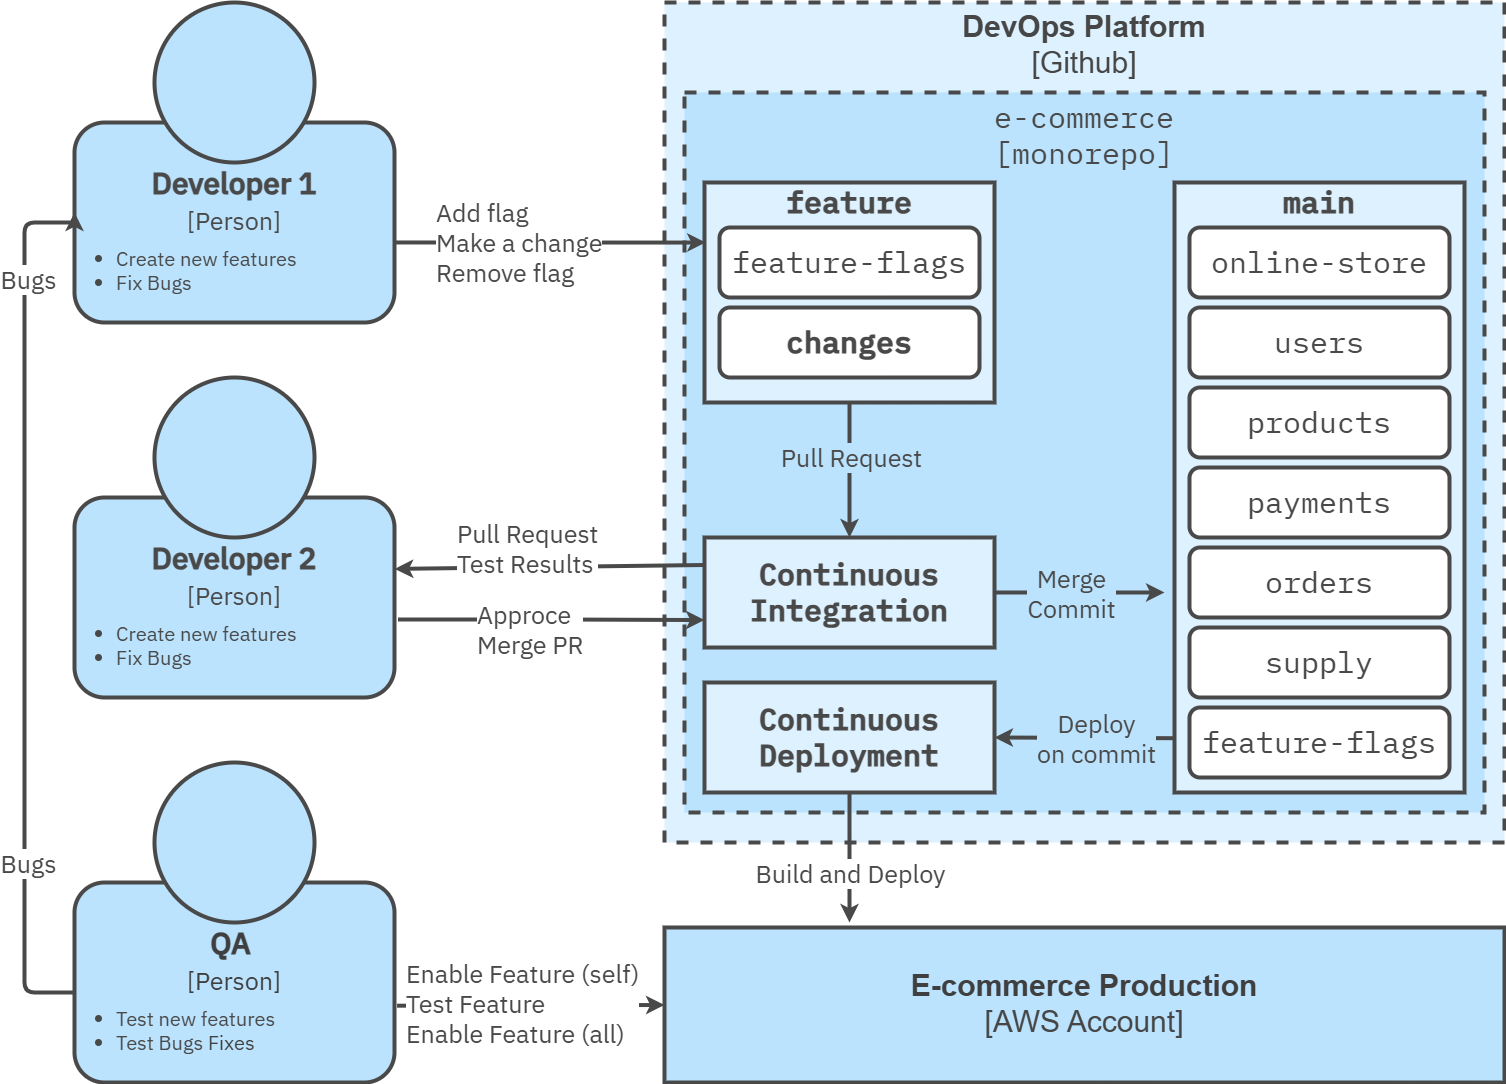

The diagram above was exported from draw.io. Its source (the exported page's mxGraphModel, read from the mxfile embedded in the PNG):
<mxGraphModel dx="3200" dy="2278" grid="1" gridSize="10" guides="1" tooltips="1" connect="1" arrows="1" fold="1" page="1" pageScale="1" pageWidth="1080" pageHeight="1950" background="#FFFFFF" math="0" shadow="0">
  <root>
    <mxCell id="0" />
    <mxCell id="1" parent="0" />
    <mxCell id="50" value="&lt;font style=&quot;color: rgb(70, 70, 70);&quot;&gt;&lt;b&gt;DevOps Platform&lt;/b&gt;&lt;br&gt;[Github]&lt;/font&gt;" style="rounded=0;whiteSpace=wrap;html=1;fillColor=#DDF1FE;strokeColor=#494949;strokeWidth=4;perimeterSpacing=1;dashed=1;movable=1;resizable=1;rotatable=1;deletable=1;editable=1;locked=0;connectable=1;verticalAlign=top;fontSize=30;" parent="1" vertex="1">
      <mxGeometry x="1200" y="120" width="840" height="840" as="geometry" />
    </mxCell>
    <mxCell id="55" value="e-commerce&lt;div&gt;[monorepo]&lt;/div&gt;" style="rounded=0;whiteSpace=wrap;html=1;fillColor=#bbe3fe;strokeColor=#494949;strokeWidth=4;fontFamily=IBM Plex Mono;fontSource=https%3A%2F%2Ffonts.googleapis.com%2Fcss%3Ffamily%3DIBM%2BPlex%2BMono;fontSize=30;fontColor=#494949;verticalAlign=top;dashed=1;" parent="1" vertex="1">
      <mxGeometry x="1220" y="210" width="800" height="720" as="geometry" />
    </mxCell>
    <mxCell id="104" style="edgeStyle=none;shape=connector;rounded=1;html=1;exitX=0;exitY=0.911;exitDx=0;exitDy=0;entryX=1;entryY=0.5;entryDx=0;entryDy=0;strokeColor=#494949;strokeWidth=4;align=left;verticalAlign=middle;fontFamily=IBM Plex Sans;fontSource=https%3A%2F%2Ffonts.googleapis.com%2Fcss%3Ffamily%3DIBM%2BPlex%2BSans;fontSize=25;fontColor=#494949;labelBackgroundColor=default;resizable=0;endArrow=classic;exitPerimeter=0;" parent="1" source="57" target="79" edge="1">
      <mxGeometry relative="1" as="geometry" />
    </mxCell>
    <mxCell id="105" value="Deploy&lt;br&gt;&lt;div&gt;on commit&lt;/div&gt;" style="edgeLabel;html=1;align=center;verticalAlign=middle;resizable=0;points=[];fontFamily=IBM Plex Sans;fontSource=https%3A%2F%2Ffonts.googleapis.com%2Fcss%3Ffamily%3DIBM%2BPlex%2BSans;fontSize=25;fontColor=#494949;labelBackgroundColor=#BBE3FE;fillColor=none;gradientColor=none;" parent="104" vertex="1" connectable="0">
      <mxGeometry x="0.2098" y="1" relative="1" as="geometry">
        <mxPoint x="29" y="-1" as="offset" />
      </mxGeometry>
    </mxCell>
    <mxCell id="57" value="&lt;span style=&quot;font-size: 30px;&quot;&gt;main&lt;/span&gt;" style="rounded=0;whiteSpace=wrap;html=1;fillColor=#DDF1FE;strokeColor=#494949;strokeWidth=4;verticalAlign=top;labelPosition=center;verticalLabelPosition=middle;align=center;spacing=0;spacingTop=-3;fontFamily=IBM Plex Mono;fontSize=20;fontSource=https%3A%2F%2Ffonts.googleapis.com%2Fcss%3Ffamily%3DIBM%2BPlex%2BMono;fontStyle=1;fontColor=#494949;" parent="1" vertex="1">
      <mxGeometry x="1710" y="300" width="290" height="610" as="geometry" />
    </mxCell>
    <mxCell id="58" value="&lt;span style=&quot;font-size: 30px;&quot;&gt;orders&lt;/span&gt;" style="rounded=1;whiteSpace=wrap;html=1;fillColor=#FFFFFF;strokeColor=#494949;strokeWidth=4;verticalAlign=middle;labelPosition=center;verticalLabelPosition=middle;align=center;spacing=0;spacingTop=-3;fontFamily=IBM Plex Mono;fontSize=24;fontSource=https%3A%2F%2Ffonts.googleapis.com%2Fcss%3Ffamily%3DIBM%2BPlex%2BMono;fontStyle=0;fontColor=#494949;" parent="1" vertex="1">
      <mxGeometry x="1725" y="665" width="260" height="70" as="geometry" />
    </mxCell>
    <mxCell id="62" value="&lt;span style=&quot;font-size: 30px;&quot;&gt;online-store&lt;/span&gt;" style="rounded=1;whiteSpace=wrap;html=1;fillColor=#FFFFFF;strokeColor=#494949;strokeWidth=4;verticalAlign=middle;labelPosition=center;verticalLabelPosition=middle;align=center;spacing=0;spacingTop=-3;fontFamily=IBM Plex Mono;fontSize=24;fontSource=https%3A%2F%2Ffonts.googleapis.com%2Fcss%3Ffamily%3DIBM%2BPlex%2BMono;fontStyle=0;fontColor=#494949;" parent="1" vertex="1">
      <mxGeometry x="1725" y="345" width="260" height="70" as="geometry" />
    </mxCell>
    <mxCell id="63" value="&lt;span style=&quot;font-size: 30px;&quot;&gt;users&lt;/span&gt;" style="rounded=1;whiteSpace=wrap;html=1;fillColor=#FFFFFF;strokeColor=#494949;strokeWidth=4;verticalAlign=middle;labelPosition=center;verticalLabelPosition=middle;align=center;spacing=0;spacingTop=-3;fontFamily=IBM Plex Mono;fontSize=24;fontSource=https%3A%2F%2Ffonts.googleapis.com%2Fcss%3Ffamily%3DIBM%2BPlex%2BMono;fontStyle=0;fontColor=#494949;" parent="1" vertex="1">
      <mxGeometry x="1725" y="425" width="260" height="70" as="geometry" />
    </mxCell>
    <mxCell id="64" value="&lt;span style=&quot;font-size: 30px;&quot;&gt;products&lt;/span&gt;" style="rounded=1;whiteSpace=wrap;html=1;fillColor=#FFFFFF;strokeColor=#494949;strokeWidth=4;verticalAlign=middle;labelPosition=center;verticalLabelPosition=middle;align=center;spacing=0;spacingTop=-3;fontFamily=IBM Plex Mono;fontSize=24;fontSource=https%3A%2F%2Ffonts.googleapis.com%2Fcss%3Ffamily%3DIBM%2BPlex%2BMono;fontStyle=0;fontColor=#494949;" parent="1" vertex="1">
      <mxGeometry x="1725" y="505" width="260" height="70" as="geometry" />
    </mxCell>
    <mxCell id="65" value="&lt;span style=&quot;font-size: 30px;&quot;&gt;payments&lt;/span&gt;" style="rounded=1;whiteSpace=wrap;html=1;fillColor=#FFFFFF;strokeColor=#494949;strokeWidth=4;verticalAlign=middle;labelPosition=center;verticalLabelPosition=middle;align=center;spacing=0;spacingTop=-3;fontFamily=IBM Plex Mono;fontSize=24;fontSource=https%3A%2F%2Ffonts.googleapis.com%2Fcss%3Ffamily%3DIBM%2BPlex%2BMono;fontStyle=0;fontColor=#494949;" parent="1" vertex="1">
      <mxGeometry x="1725" y="585" width="260" height="70" as="geometry" />
    </mxCell>
    <mxCell id="66" value="&lt;span style=&quot;font-size: 30px;&quot;&gt;supply&lt;/span&gt;" style="rounded=1;whiteSpace=wrap;html=1;fillColor=#FFFFFF;strokeColor=#494949;strokeWidth=4;verticalAlign=middle;labelPosition=center;verticalLabelPosition=middle;align=center;spacing=0;spacingTop=-3;fontFamily=IBM Plex Mono;fontSize=24;fontSource=https%3A%2F%2Ffonts.googleapis.com%2Fcss%3Ffamily%3DIBM%2BPlex%2BMono;fontStyle=0;fontColor=#494949;" parent="1" vertex="1">
      <mxGeometry x="1725" y="745" width="260" height="70" as="geometry" />
    </mxCell>
    <mxCell id="67" value="&lt;span style=&quot;font-size: 30px;&quot;&gt;feature-flags&lt;/span&gt;" style="rounded=1;whiteSpace=wrap;html=1;fillColor=#FFFFFF;strokeColor=#494949;strokeWidth=4;verticalAlign=middle;labelPosition=center;verticalLabelPosition=middle;align=center;spacing=0;spacingTop=-3;fontFamily=IBM Plex Mono;fontSize=24;fontSource=https%3A%2F%2Ffonts.googleapis.com%2Fcss%3Ffamily%3DIBM%2BPlex%2BMono;fontStyle=0;fontColor=#494949;" parent="1" vertex="1">
      <mxGeometry x="1725" y="825" width="260" height="70" as="geometry" />
    </mxCell>
    <mxCell id="86" value="Add flag&lt;br&gt;Make a change&lt;br&gt;Remove flag" style="edgeStyle=none;html=1;entryX=0.004;entryY=0.273;entryDx=0;entryDy=0;strokeColor=#494949;strokeWidth=4;fontColor=#494949;fontSize=25;align=left;fontFamily=IBM Plex Sans;fontSource=https%3A%2F%2Ffonts.googleapis.com%2Fcss%3Ffamily%3DIBM%2BPlex%2BSans;exitX=1;exitY=0.133;exitDx=0;exitDy=0;entryPerimeter=0;exitPerimeter=0;" parent="1" source="72" target="75" edge="1">
      <mxGeometry x="-0.7419" relative="1" as="geometry">
        <mxPoint as="offset" />
      </mxGeometry>
    </mxCell>
    <mxCell id="96" style="edgeStyle=orthogonalEdgeStyle;shape=connector;rounded=1;html=1;entryX=0;entryY=0.75;entryDx=0;entryDy=0;strokeColor=#494949;strokeWidth=4;align=left;verticalAlign=middle;fontFamily=Courier New;fontSize=25;fontColor=#494949;labelBackgroundColor=default;endArrow=classic;exitX=1.011;exitY=0.159;exitDx=0;exitDy=0;exitPerimeter=0;" parent="1" source="112" target="78" edge="1">
      <mxGeometry relative="1" as="geometry" />
    </mxCell>
    <mxCell id="97" value="Approce&lt;br&gt;Merge PR" style="edgeLabel;html=1;align=left;verticalAlign=middle;resizable=0;points=[];fontFamily=IBM Plex Sans;fontSize=25;fontColor=#494949;labelBackgroundColor=default;fontSource=https%3A%2F%2Ffonts.googleapis.com%2Fcss%3Ffamily%3DIBM%2BPlex%2BSans;" parent="96" vertex="1" connectable="0">
      <mxGeometry x="0.4007" y="1" relative="1" as="geometry">
        <mxPoint x="-138" y="9" as="offset" />
      </mxGeometry>
    </mxCell>
    <mxCell id="70" value="&lt;b&gt;&lt;br&gt;&lt;/b&gt;&lt;div&gt;&lt;font style=&quot;&quot;&gt;&lt;b&gt;Developer 1&lt;/b&gt;&lt;/font&gt;&lt;/div&gt;&lt;div&gt;&lt;font style=&quot;font-size: 25px;&quot;&gt;[Person]&lt;/font&gt;&lt;/div&gt;" style="rounded=1;whiteSpace=wrap;html=1;strokeWidth=4;fillColor=#BBE3FE;fontColor=#494949;fontSize=30;verticalAlign=top;fontFamily=IBM Plex Sans;fontSource=https%3A%2F%2Ffonts.googleapis.com%2Fcss%3Ffamily%3DIBM%2BPlex%2BSans;strokeColor=#494949;" parent="1" vertex="1">
      <mxGeometry x="610" y="240.0000000000001" width="320" height="200" as="geometry" />
    </mxCell>
    <mxCell id="71" value="" style="ellipse;whiteSpace=wrap;html=1;aspect=fixed;strokeColor=#494949;fillColor=#BBE3FE;strokeWidth=4;" parent="1" vertex="1">
      <mxGeometry x="690" y="120.00000000000011" width="160" height="160" as="geometry" />
    </mxCell>
    <mxCell id="72" value="&lt;ul&gt;&lt;li&gt;Create new features&lt;/li&gt;&lt;li&gt;Fix Bugs&lt;/li&gt;&lt;/ul&gt;" style="text;html=1;align=left;verticalAlign=middle;whiteSpace=wrap;rounded=0;fontColor=#494949;fontSize=20;fontFamily=IBM Plex Sans;fontSource=https%3A%2F%2Ffonts.googleapis.com%2Fcss%3Ffamily%3DIBM%2BPlex%2BSans;" parent="1" vertex="1">
      <mxGeometry x="610" y="350" width="320" height="75" as="geometry" />
    </mxCell>
    <mxCell id="91" style="edgeStyle=none;shape=connector;rounded=1;html=1;exitX=0.5;exitY=1;exitDx=0;exitDy=0;entryX=0.5;entryY=0;entryDx=0;entryDy=0;strokeColor=#494949;strokeWidth=4;align=left;verticalAlign=middle;fontFamily=Courier New;fontSize=25;fontColor=#494949;labelBackgroundColor=default;endArrow=classic;" parent="1" source="75" target="78" edge="1">
      <mxGeometry relative="1" as="geometry" />
    </mxCell>
    <mxCell id="92" value="Pull Request" style="edgeLabel;html=1;align=center;verticalAlign=middle;resizable=0;points=[];fontFamily=IBM Plex Sans;fontSize=25;fontColor=#494949;labelBackgroundColor=#BBE3FE;fontSource=https%3A%2F%2Ffonts.googleapis.com%2Fcss%3Ffamily%3DIBM%2BPlex%2BSans;" parent="91" vertex="1" connectable="0">
      <mxGeometry x="-0.205" y="1" relative="1" as="geometry">
        <mxPoint as="offset" />
      </mxGeometry>
    </mxCell>
    <mxCell id="75" value="&lt;span style=&quot;font-size: 30px;&quot;&gt;feature&lt;/span&gt;" style="rounded=0;whiteSpace=wrap;html=1;fillColor=#DDF1FE;strokeColor=#494949;strokeWidth=4;verticalAlign=top;labelPosition=center;verticalLabelPosition=middle;align=center;spacing=0;spacingTop=-3;fontFamily=IBM Plex Mono;fontSize=20;fontSource=https%3A%2F%2Ffonts.googleapis.com%2Fcss%3Ffamily%3DIBM%2BPlex%2BMono;fontStyle=1;fontColor=#494949;" parent="1" vertex="1">
      <mxGeometry x="1240" y="300" width="290" height="220" as="geometry" />
    </mxCell>
    <mxCell id="76" value="&lt;span style=&quot;font-size: 30px;&quot;&gt;feature-flags&lt;/span&gt;" style="rounded=1;whiteSpace=wrap;html=1;fillColor=#FFFFFF;strokeColor=#494949;strokeWidth=4;verticalAlign=middle;labelPosition=center;verticalLabelPosition=middle;align=center;spacing=0;spacingTop=-3;fontFamily=IBM Plex Mono;fontSize=24;fontSource=https%3A%2F%2Ffonts.googleapis.com%2Fcss%3Ffamily%3DIBM%2BPlex%2BMono;fontStyle=0;fontColor=#494949;" parent="1" vertex="1">
      <mxGeometry x="1255" y="345" width="260" height="70" as="geometry" />
    </mxCell>
    <mxCell id="77" value="&lt;span style=&quot;font-size: 30px;&quot;&gt;changes&lt;/span&gt;" style="rounded=1;whiteSpace=wrap;html=1;fillColor=#FFFFFF;strokeColor=#494949;strokeWidth=4;verticalAlign=middle;labelPosition=center;verticalLabelPosition=middle;align=center;spacing=0;spacingTop=-3;fontFamily=IBM Plex Mono;fontSize=24;fontSource=https%3A%2F%2Ffonts.googleapis.com%2Fcss%3Ffamily%3DIBM%2BPlex%2BMono;fontStyle=1;fontColor=#494949;" parent="1" vertex="1">
      <mxGeometry x="1255" y="425" width="260" height="70" as="geometry" />
    </mxCell>
    <mxCell id="94" style="shape=connector;rounded=1;html=1;exitX=0;exitY=0.25;exitDx=0;exitDy=0;strokeColor=#494949;strokeWidth=4;align=left;verticalAlign=middle;fontFamily=Courier New;fontSize=25;fontColor=#494949;labelBackgroundColor=default;endArrow=classic;entryX=1.001;entryY=0.357;entryDx=0;entryDy=0;entryPerimeter=0;" parent="1" source="78" target="110" edge="1">
      <mxGeometry relative="1" as="geometry">
        <mxPoint x="940" y="683" as="targetPoint" />
      </mxGeometry>
    </mxCell>
    <mxCell id="95" value="Pull Request&lt;br&gt;Test Results" style="edgeLabel;html=1;align=left;verticalAlign=middle;resizable=0;points=[];fontFamily=IBM Plex Sans;fontSize=25;fontColor=#494949;labelBackgroundColor=default;fontSource=https%3A%2F%2Ffonts.googleapis.com%2Fcss%3Ffamily%3DIBM%2BPlex%2BSans;" parent="94" vertex="1" connectable="0">
      <mxGeometry x="-0.1809" y="1" relative="1" as="geometry">
        <mxPoint x="-123" y="-20" as="offset" />
      </mxGeometry>
    </mxCell>
    <mxCell id="78" value="&lt;span style=&quot;font-size: 30px;&quot;&gt;Continuous Integration&lt;/span&gt;" style="rounded=0;whiteSpace=wrap;html=1;fillColor=#DDF1FE;strokeColor=#494949;strokeWidth=4;verticalAlign=middle;labelPosition=center;verticalLabelPosition=middle;align=center;spacing=0;spacingTop=-3;fontFamily=IBM Plex Mono;fontSize=20;fontSource=https%3A%2F%2Ffonts.googleapis.com%2Fcss%3Ffamily%3DIBM%2BPlex%2BMono;fontStyle=1;fontColor=#494949;" parent="1" vertex="1">
      <mxGeometry x="1240" y="655" width="290" height="110" as="geometry" />
    </mxCell>
    <mxCell id="79" value="&lt;span style=&quot;font-size: 30px;&quot;&gt;Continuous Deployment&lt;/span&gt;" style="rounded=0;whiteSpace=wrap;html=1;fillColor=#DDF1FE;strokeColor=#494949;strokeWidth=4;verticalAlign=middle;labelPosition=center;verticalLabelPosition=middle;align=center;spacing=0;spacingTop=-3;fontFamily=IBM Plex Mono;fontSize=20;fontSource=https%3A%2F%2Ffonts.googleapis.com%2Fcss%3Ffamily%3DIBM%2BPlex%2BMono;fontStyle=1;fontColor=#494949;" parent="1" vertex="1">
      <mxGeometry x="1240" y="800" width="290" height="110" as="geometry" />
    </mxCell>
    <mxCell id="113" style="edgeStyle=none;shape=connector;rounded=1;html=1;entryX=0;entryY=0.5;entryDx=0;entryDy=0;strokeColor=#494949;strokeWidth=4;align=left;verticalAlign=middle;fontFamily=IBM Plex Sans;fontSource=https%3A%2F%2Ffonts.googleapis.com%2Fcss%3Ffamily%3DIBM%2BPlex%2BSans;fontSize=25;fontColor=#494949;labelBackgroundColor=default;resizable=0;endArrow=classic;exitX=1.008;exitY=0.616;exitDx=0;exitDy=0;exitPerimeter=0;" parent="1" source="80" target="89" edge="1">
      <mxGeometry relative="1" as="geometry" />
    </mxCell>
    <mxCell id="114" value="Enable Feature (self)&lt;br&gt;Test Feature&lt;br&gt;Enable Feature (all)" style="edgeLabel;html=1;align=left;verticalAlign=middle;resizable=0;points=[];fontFamily=IBM Plex Sans;fontSource=https%3A%2F%2Ffonts.googleapis.com%2Fcss%3Ffamily%3DIBM%2BPlex%2BSans;fontSize=25;fontColor=#494949;labelBackgroundColor=default;fillColor=none;gradientColor=none;" parent="113" vertex="1" connectable="0">
      <mxGeometry x="-0.0976" y="-1" relative="1" as="geometry">
        <mxPoint x="-113" y="-4" as="offset" />
      </mxGeometry>
    </mxCell>
    <mxCell id="80" value="&lt;b&gt;&lt;br&gt;&lt;/b&gt;&lt;div&gt;&lt;span style=&quot;color: rgb(63, 63, 63); background-color: transparent;&quot;&gt;&lt;b&gt;QA&amp;nbsp;&lt;/b&gt;&lt;/span&gt;&lt;/div&gt;&lt;div&gt;&lt;span style=&quot;color: rgb(63, 63, 63); font-size: 25px; background-color: transparent;&quot;&gt;[Person]&lt;/span&gt;&lt;/div&gt;" style="rounded=1;whiteSpace=wrap;html=1;strokeWidth=4;fillColor=#BBE3FE;fontColor=#494949;fontSize=30;verticalAlign=top;fontFamily=IBM Plex Sans;fontSource=https%3A%2F%2Ffonts.googleapis.com%2Fcss%3Ffamily%3DIBM%2BPlex%2BSans;strokeColor=#494949;" parent="1" vertex="1">
      <mxGeometry x="610" y="1000.0000000000001" width="320" height="200" as="geometry" />
    </mxCell>
    <mxCell id="81" value="" style="ellipse;whiteSpace=wrap;html=1;aspect=fixed;strokeColor=#494949;fillColor=#BBE3FE;strokeWidth=4;" parent="1" vertex="1">
      <mxGeometry x="690" y="880.0000000000001" width="160" height="160" as="geometry" />
    </mxCell>
    <mxCell id="82" value="&lt;ul&gt;&lt;li&gt;Test new features&lt;/li&gt;&lt;li&gt;Test Bugs&amp;nbsp;&lt;span style=&quot;color: rgb(63, 63, 63);&quot;&gt;Fixes&lt;/span&gt;&lt;/li&gt;&lt;/ul&gt;" style="text;html=1;align=left;verticalAlign=middle;whiteSpace=wrap;rounded=0;fontColor=#494949;fontSize=20;fontFamily=IBM Plex Sans;fontSource=https%3A%2F%2Ffonts.googleapis.com%2Fcss%3Ffamily%3DIBM%2BPlex%2BSans;" parent="1" vertex="1">
      <mxGeometry x="610" y="1110" width="320" height="75" as="geometry" />
    </mxCell>
    <mxCell id="89" value="&lt;span style=&quot;scrollbar-color: rgb(226, 226, 226) rgb(251, 251, 251); font-family: Helvetica; font-weight: 400; font-size: 30px; color: rgb(70, 70, 70);&quot;&gt;&lt;b style=&quot;color: rgb(63, 63, 63); scrollbar-color: rgb(226, 226, 226) rgb(251, 251, 251);&quot;&gt;E-commerce Production&lt;/b&gt;&lt;/span&gt;&lt;div style=&quot;color: rgb(63, 63, 63); scrollbar-color: rgb(226, 226, 226) rgb(251, 251, 251); font-family: Helvetica; font-size: 12px; font-weight: 400;&quot;&gt;&lt;span style=&quot;scrollbar-color: rgb(226, 226, 226) rgb(251, 251, 251); font-size: 30px; color: rgb(70, 70, 70);&quot;&gt;[AWS Account]&lt;/span&gt;&lt;/div&gt;" style="rounded=0;whiteSpace=wrap;html=1;fillColor=#BBE3FE;strokeColor=#494949;strokeWidth=4;verticalAlign=middle;labelPosition=center;verticalLabelPosition=middle;align=center;spacing=0;spacingTop=-3;fontFamily=IBM Plex Mono;fontSize=20;fontSource=https%3A%2F%2Ffonts.googleapis.com%2Fcss%3Ffamily%3DIBM%2BPlex%2BMono;fontStyle=1;fontColor=#494949;" parent="1" vertex="1">
      <mxGeometry x="1200" y="1045" width="840" height="155" as="geometry" />
    </mxCell>
    <mxCell id="101" style="edgeStyle=none;shape=connector;rounded=1;html=1;exitX=1;exitY=0.5;exitDx=0;exitDy=0;strokeColor=#494949;strokeWidth=4;align=left;verticalAlign=middle;fontFamily=Courier New;fontSize=25;fontColor=#494949;labelBackgroundColor=default;endArrow=classic;" parent="1" source="78" edge="1">
      <mxGeometry relative="1" as="geometry">
        <mxPoint x="1700" y="710" as="targetPoint" />
      </mxGeometry>
    </mxCell>
    <mxCell id="102" value="Merge&lt;br&gt;Commit" style="edgeLabel;html=1;align=center;verticalAlign=middle;resizable=0;points=[];fontFamily=IBM Plex Sans;fontSize=25;fontColor=#494949;labelBackgroundColor=#BBE3FE;fontSource=https%3A%2F%2Ffonts.googleapis.com%2Fcss%3Ffamily%3DIBM%2BPlex%2BSans;" parent="101" vertex="1" connectable="0">
      <mxGeometry x="-0.289" relative="1" as="geometry">
        <mxPoint x="16" as="offset" />
      </mxGeometry>
    </mxCell>
    <mxCell id="106" style="edgeStyle=none;shape=connector;rounded=1;html=1;strokeColor=#494949;strokeWidth=4;align=left;verticalAlign=middle;fontFamily=IBM Plex Sans;fontSource=https%3A%2F%2Ffonts.googleapis.com%2Fcss%3Ffamily%3DIBM%2BPlex%2BSans;fontSize=25;fontColor=#494949;labelBackgroundColor=default;resizable=0;endArrow=classic;" parent="1" source="79" edge="1">
      <mxGeometry relative="1" as="geometry">
        <mxPoint x="1385" y="1040" as="targetPoint" />
      </mxGeometry>
    </mxCell>
    <mxCell id="107" value="Build and Deploy" style="edgeLabel;html=1;align=center;verticalAlign=middle;resizable=0;points=[];fontFamily=IBM Plex Sans;fontSource=https%3A%2F%2Ffonts.googleapis.com%2Fcss%3Ffamily%3DIBM%2BPlex%2BSans;fontSize=25;fontColor=#494949;labelBackgroundColor=default;fillColor=none;gradientColor=none;" parent="106" vertex="1" connectable="0">
      <mxGeometry x="-0.1633" relative="1" as="geometry">
        <mxPoint y="26" as="offset" />
      </mxGeometry>
    </mxCell>
    <mxCell id="110" value="&lt;b&gt;&lt;br&gt;&lt;/b&gt;&lt;div&gt;&lt;font style=&quot;&quot;&gt;&lt;b&gt;Developer 2&lt;/b&gt;&lt;/font&gt;&lt;/div&gt;&lt;div&gt;&lt;font style=&quot;font-size: 25px;&quot;&gt;[Person]&lt;/font&gt;&lt;/div&gt;" style="rounded=1;whiteSpace=wrap;html=1;strokeWidth=4;fillColor=#BBE3FE;fontColor=#494949;fontSize=30;verticalAlign=top;fontFamily=IBM Plex Sans;fontSource=https%3A%2F%2Ffonts.googleapis.com%2Fcss%3Ffamily%3DIBM%2BPlex%2BSans;strokeColor=#494949;" parent="1" vertex="1">
      <mxGeometry x="610" y="615.0000000000001" width="320" height="200" as="geometry" />
    </mxCell>
    <mxCell id="111" value="" style="ellipse;whiteSpace=wrap;html=1;aspect=fixed;strokeColor=#494949;fillColor=#BBE3FE;strokeWidth=4;" parent="1" vertex="1">
      <mxGeometry x="690" y="495.0000000000001" width="160" height="160" as="geometry" />
    </mxCell>
    <mxCell id="112" value="&lt;ul&gt;&lt;li&gt;Create new features&lt;/li&gt;&lt;li&gt;Fix Bugs&lt;/li&gt;&lt;/ul&gt;" style="text;html=1;align=left;verticalAlign=middle;whiteSpace=wrap;rounded=0;fontColor=#494949;fontSize=20;fontFamily=IBM Plex Sans;fontSource=https%3A%2F%2Ffonts.googleapis.com%2Fcss%3Ffamily%3DIBM%2BPlex%2BSans;" parent="1" vertex="1">
      <mxGeometry x="610" y="725" width="320" height="75" as="geometry" />
    </mxCell>
    <mxCell id="115" style="edgeStyle=orthogonalEdgeStyle;shape=connector;rounded=1;html=1;entryX=0;entryY=0.45;entryDx=0;entryDy=0;entryPerimeter=0;strokeColor=#494949;strokeWidth=4;align=left;verticalAlign=middle;fontFamily=IBM Plex Sans;fontSource=https%3A%2F%2Ffonts.googleapis.com%2Fcss%3Ffamily%3DIBM%2BPlex%2BSans;fontSize=25;fontColor=#494949;labelBackgroundColor=default;resizable=0;endArrow=classic;exitX=0;exitY=0;exitDx=0;exitDy=0;" parent="1" source="82" target="70" edge="1">
      <mxGeometry relative="1" as="geometry">
        <Array as="points">
          <mxPoint x="560" y="1110" />
          <mxPoint x="560" y="340" />
        </Array>
      </mxGeometry>
    </mxCell>
    <mxCell id="116" value="Bugs" style="edgeLabel;html=1;align=center;verticalAlign=middle;resizable=0;points=[];fontFamily=IBM Plex Sans;fontSource=https%3A%2F%2Ffonts.googleapis.com%2Fcss%3Ffamily%3DIBM%2BPlex%2BSans;fontSize=25;fontColor=#494949;labelBackgroundColor=default;fillColor=none;gradientColor=none;" parent="115" vertex="1" connectable="0">
      <mxGeometry x="-0.5921" y="-3" relative="1" as="geometry">
        <mxPoint as="offset" />
      </mxGeometry>
    </mxCell>
    <mxCell id="117" value="Bugs" style="edgeLabel;html=1;align=center;verticalAlign=middle;resizable=0;points=[];fontFamily=IBM Plex Sans;fontSource=https%3A%2F%2Ffonts.googleapis.com%2Fcss%3Ffamily%3DIBM%2BPlex%2BSans;fontSize=25;fontColor=#494949;labelBackgroundColor=default;fillColor=none;gradientColor=none;" parent="115" vertex="1" connectable="0">
      <mxGeometry x="0.7357" y="-3" relative="1" as="geometry">
        <mxPoint as="offset" />
      </mxGeometry>
    </mxCell>
  </root>
</mxGraphModel>